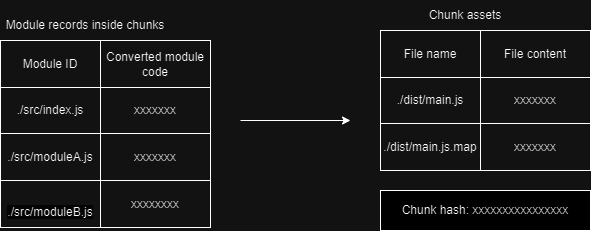

The diagram above was exported from draw.io. Its source (the exported page's mxGraphModel, read from the mxfile embedded in the PNG):
<mxGraphModel dx="929" dy="491" grid="1" gridSize="10" guides="1" tooltips="1" connect="1" arrows="1" fold="1" page="1" pageScale="1" pageWidth="850" pageHeight="1100" math="0" shadow="0">
  <root>
    <mxCell id="0" />
    <mxCell id="1" parent="0" />
    <mxCell id="GDVaarKMFdhmrFZ4zPPA-1" value="" style="childLayout=tableLayout;recursiveResize=0;shadow=0;fillColor=none;" vertex="1" parent="1">
      <mxGeometry x="80" y="220" width="210" height="187" as="geometry" />
    </mxCell>
    <mxCell id="GDVaarKMFdhmrFZ4zPPA-2" value="" style="shape=tableRow;horizontal=0;startSize=0;swimlaneHead=0;swimlaneBody=0;top=0;left=0;bottom=0;right=0;dropTarget=0;collapsible=0;recursiveResize=0;expand=0;fontStyle=0;fillColor=none;strokeColor=inherit;" vertex="1" parent="GDVaarKMFdhmrFZ4zPPA-1">
      <mxGeometry width="210" height="47" as="geometry" />
    </mxCell>
    <mxCell id="GDVaarKMFdhmrFZ4zPPA-3" value="Module ID" style="connectable=0;recursiveResize=0;strokeColor=inherit;fillColor=none;align=center;whiteSpace=wrap;html=1;" vertex="1" parent="GDVaarKMFdhmrFZ4zPPA-2">
      <mxGeometry width="100" height="47" as="geometry">
        <mxRectangle width="100" height="47" as="alternateBounds" />
      </mxGeometry>
    </mxCell>
    <mxCell id="GDVaarKMFdhmrFZ4zPPA-4" value="Converted module code" style="connectable=0;recursiveResize=0;strokeColor=inherit;fillColor=none;align=center;whiteSpace=wrap;html=1;" vertex="1" parent="GDVaarKMFdhmrFZ4zPPA-2">
      <mxGeometry x="100" width="110" height="47" as="geometry">
        <mxRectangle width="110" height="47" as="alternateBounds" />
      </mxGeometry>
    </mxCell>
    <mxCell id="GDVaarKMFdhmrFZ4zPPA-5" style="shape=tableRow;horizontal=0;startSize=0;swimlaneHead=0;swimlaneBody=0;top=0;left=0;bottom=0;right=0;dropTarget=0;collapsible=0;recursiveResize=0;expand=0;fontStyle=0;fillColor=none;strokeColor=inherit;" vertex="1" parent="GDVaarKMFdhmrFZ4zPPA-1">
      <mxGeometry y="47" width="210" height="46" as="geometry" />
    </mxCell>
    <mxCell id="GDVaarKMFdhmrFZ4zPPA-6" value="./src/index.js" style="connectable=0;recursiveResize=0;strokeColor=inherit;fillColor=none;align=center;whiteSpace=wrap;html=1;" vertex="1" parent="GDVaarKMFdhmrFZ4zPPA-5">
      <mxGeometry width="100" height="46" as="geometry">
        <mxRectangle width="100" height="46" as="alternateBounds" />
      </mxGeometry>
    </mxCell>
    <mxCell id="GDVaarKMFdhmrFZ4zPPA-7" value="xxxxxxx" style="connectable=0;recursiveResize=0;strokeColor=inherit;fillColor=none;align=center;whiteSpace=wrap;html=1;" vertex="1" parent="GDVaarKMFdhmrFZ4zPPA-5">
      <mxGeometry x="100" width="110" height="46" as="geometry">
        <mxRectangle width="110" height="46" as="alternateBounds" />
      </mxGeometry>
    </mxCell>
    <mxCell id="GDVaarKMFdhmrFZ4zPPA-8" style="shape=tableRow;horizontal=0;startSize=0;swimlaneHead=0;swimlaneBody=0;top=0;left=0;bottom=0;right=0;dropTarget=0;collapsible=0;recursiveResize=0;expand=0;fontStyle=0;fillColor=none;strokeColor=inherit;" vertex="1" parent="GDVaarKMFdhmrFZ4zPPA-1">
      <mxGeometry y="93" width="210" height="47" as="geometry" />
    </mxCell>
    <mxCell id="GDVaarKMFdhmrFZ4zPPA-9" value="./src/moduleA.js" style="connectable=0;recursiveResize=0;strokeColor=inherit;fillColor=none;align=center;whiteSpace=wrap;html=1;" vertex="1" parent="GDVaarKMFdhmrFZ4zPPA-8">
      <mxGeometry width="100" height="47" as="geometry">
        <mxRectangle width="100" height="47" as="alternateBounds" />
      </mxGeometry>
    </mxCell>
    <mxCell id="GDVaarKMFdhmrFZ4zPPA-10" value="xxxxxxx" style="connectable=0;recursiveResize=0;strokeColor=inherit;fillColor=none;align=center;whiteSpace=wrap;html=1;" vertex="1" parent="GDVaarKMFdhmrFZ4zPPA-8">
      <mxGeometry x="100" width="110" height="47" as="geometry">
        <mxRectangle width="110" height="47" as="alternateBounds" />
      </mxGeometry>
    </mxCell>
    <mxCell id="GDVaarKMFdhmrFZ4zPPA-11" style="shape=tableRow;horizontal=0;startSize=0;swimlaneHead=0;swimlaneBody=0;top=0;left=0;bottom=0;right=0;dropTarget=0;collapsible=0;recursiveResize=0;expand=0;fontStyle=0;fillColor=none;strokeColor=inherit;" vertex="1" parent="GDVaarKMFdhmrFZ4zPPA-1">
      <mxGeometry y="140" width="210" height="47" as="geometry" />
    </mxCell>
    <mxCell id="GDVaarKMFdhmrFZ4zPPA-12" value="&lt;br&gt;&lt;span style=&quot;color: rgb(0, 0, 0); font-family: Helvetica; font-size: 12px; font-style: normal; font-variant-ligatures: normal; font-variant-caps: normal; font-weight: 400; letter-spacing: normal; orphans: 2; text-align: center; text-indent: 0px; text-transform: none; widows: 2; word-spacing: 0px; -webkit-text-stroke-width: 0px; background-color: rgb(251, 251, 251); text-decoration-thickness: initial; text-decoration-style: initial; text-decoration-color: initial; float: none; display: inline !important;&quot;&gt;./src/moduleB.js&lt;/span&gt;&lt;br&gt;" style="connectable=0;recursiveResize=0;strokeColor=inherit;fillColor=none;align=center;whiteSpace=wrap;html=1;" vertex="1" parent="GDVaarKMFdhmrFZ4zPPA-11">
      <mxGeometry width="100" height="47" as="geometry">
        <mxRectangle width="100" height="47" as="alternateBounds" />
      </mxGeometry>
    </mxCell>
    <mxCell id="GDVaarKMFdhmrFZ4zPPA-13" value="xxxxxxxx" style="connectable=0;recursiveResize=0;strokeColor=inherit;fillColor=none;align=center;whiteSpace=wrap;html=1;" vertex="1" parent="GDVaarKMFdhmrFZ4zPPA-11">
      <mxGeometry x="100" width="110" height="47" as="geometry">
        <mxRectangle width="110" height="47" as="alternateBounds" />
      </mxGeometry>
    </mxCell>
    <mxCell id="GDVaarKMFdhmrFZ4zPPA-14" value="Module records inside chunks" style="text;html=1;strokeColor=none;fillColor=none;align=center;verticalAlign=middle;whiteSpace=wrap;rounded=0;" vertex="1" parent="1">
      <mxGeometry x="80" y="190" width="170" height="30" as="geometry" />
    </mxCell>
    <mxCell id="GDVaarKMFdhmrFZ4zPPA-17" value="" style="endArrow=classic;html=1;rounded=0;" edge="1" parent="1">
      <mxGeometry width="50" height="50" relative="1" as="geometry">
        <mxPoint x="320" y="300" as="sourcePoint" />
        <mxPoint x="430" y="300" as="targetPoint" />
      </mxGeometry>
    </mxCell>
    <mxCell id="GDVaarKMFdhmrFZ4zPPA-18" value="" style="childLayout=tableLayout;recursiveResize=0;shadow=0;fillColor=none;" vertex="1" parent="1">
      <mxGeometry x="460" y="210" width="210" height="140" as="geometry" />
    </mxCell>
    <mxCell id="GDVaarKMFdhmrFZ4zPPA-19" value="" style="shape=tableRow;horizontal=0;startSize=0;swimlaneHead=0;swimlaneBody=0;top=0;left=0;bottom=0;right=0;dropTarget=0;collapsible=0;recursiveResize=0;expand=0;fontStyle=0;fillColor=none;strokeColor=inherit;" vertex="1" parent="GDVaarKMFdhmrFZ4zPPA-18">
      <mxGeometry width="210" height="47" as="geometry" />
    </mxCell>
    <mxCell id="GDVaarKMFdhmrFZ4zPPA-20" value="File name" style="connectable=0;recursiveResize=0;strokeColor=inherit;fillColor=none;align=center;whiteSpace=wrap;html=1;" vertex="1" parent="GDVaarKMFdhmrFZ4zPPA-19">
      <mxGeometry width="100" height="47" as="geometry">
        <mxRectangle width="100" height="47" as="alternateBounds" />
      </mxGeometry>
    </mxCell>
    <mxCell id="GDVaarKMFdhmrFZ4zPPA-21" value="File content" style="connectable=0;recursiveResize=0;strokeColor=inherit;fillColor=none;align=center;whiteSpace=wrap;html=1;" vertex="1" parent="GDVaarKMFdhmrFZ4zPPA-19">
      <mxGeometry x="100" width="110" height="47" as="geometry">
        <mxRectangle width="110" height="47" as="alternateBounds" />
      </mxGeometry>
    </mxCell>
    <mxCell id="GDVaarKMFdhmrFZ4zPPA-22" style="shape=tableRow;horizontal=0;startSize=0;swimlaneHead=0;swimlaneBody=0;top=0;left=0;bottom=0;right=0;dropTarget=0;collapsible=0;recursiveResize=0;expand=0;fontStyle=0;fillColor=none;strokeColor=inherit;" vertex="1" parent="GDVaarKMFdhmrFZ4zPPA-18">
      <mxGeometry y="47" width="210" height="46" as="geometry" />
    </mxCell>
    <mxCell id="GDVaarKMFdhmrFZ4zPPA-23" value="./dist/main.js" style="connectable=0;recursiveResize=0;strokeColor=inherit;fillColor=none;align=center;whiteSpace=wrap;html=1;" vertex="1" parent="GDVaarKMFdhmrFZ4zPPA-22">
      <mxGeometry width="100" height="46" as="geometry">
        <mxRectangle width="100" height="46" as="alternateBounds" />
      </mxGeometry>
    </mxCell>
    <mxCell id="GDVaarKMFdhmrFZ4zPPA-24" value="xxxxxxx" style="connectable=0;recursiveResize=0;strokeColor=inherit;fillColor=none;align=center;whiteSpace=wrap;html=1;" vertex="1" parent="GDVaarKMFdhmrFZ4zPPA-22">
      <mxGeometry x="100" width="110" height="46" as="geometry">
        <mxRectangle width="110" height="46" as="alternateBounds" />
      </mxGeometry>
    </mxCell>
    <mxCell id="GDVaarKMFdhmrFZ4zPPA-25" style="shape=tableRow;horizontal=0;startSize=0;swimlaneHead=0;swimlaneBody=0;top=0;left=0;bottom=0;right=0;dropTarget=0;collapsible=0;recursiveResize=0;expand=0;fontStyle=0;fillColor=none;strokeColor=inherit;" vertex="1" parent="GDVaarKMFdhmrFZ4zPPA-18">
      <mxGeometry y="93" width="210" height="47" as="geometry" />
    </mxCell>
    <mxCell id="GDVaarKMFdhmrFZ4zPPA-26" value="./dist/main.js.map" style="connectable=0;recursiveResize=0;strokeColor=inherit;fillColor=none;align=center;whiteSpace=wrap;html=1;" vertex="1" parent="GDVaarKMFdhmrFZ4zPPA-25">
      <mxGeometry width="100" height="47" as="geometry">
        <mxRectangle width="100" height="47" as="alternateBounds" />
      </mxGeometry>
    </mxCell>
    <mxCell id="GDVaarKMFdhmrFZ4zPPA-27" value="xxxxxxx" style="connectable=0;recursiveResize=0;strokeColor=inherit;fillColor=none;align=center;whiteSpace=wrap;html=1;" vertex="1" parent="GDVaarKMFdhmrFZ4zPPA-25">
      <mxGeometry x="100" width="110" height="47" as="geometry">
        <mxRectangle width="110" height="47" as="alternateBounds" />
      </mxGeometry>
    </mxCell>
    <mxCell id="GDVaarKMFdhmrFZ4zPPA-32" value="Chunk hash: xxxxxxxxxxxxxxxx" style="rounded=0;whiteSpace=wrap;html=1;" vertex="1" parent="1">
      <mxGeometry x="460" y="370" width="210" height="40" as="geometry" />
    </mxCell>
    <mxCell id="GDVaarKMFdhmrFZ4zPPA-33" value="Chunk assets" style="text;html=1;strokeColor=none;fillColor=none;align=center;verticalAlign=middle;whiteSpace=wrap;rounded=0;" vertex="1" parent="1">
      <mxGeometry x="460" y="180" width="170" height="30" as="geometry" />
    </mxCell>
  </root>
</mxGraphModel>